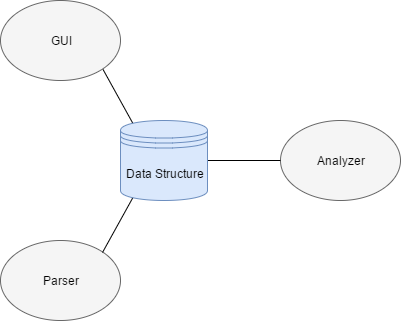

The diagram above was exported from draw.io. Its source (the exported page's mxGraphModel, read from the mxfile embedded in the PNG):
<mxGraphModel dx="1411" dy="696" grid="1" gridSize="10" guides="1" tooltips="1" connect="1" arrows="1" fold="1" page="1" pageScale="1" pageWidth="826" pageHeight="1169" background="#ffffff" math="0" shadow="0">
  <root>
    <mxCell id="0" />
    <mxCell id="1" parent="0" />
    <mxCell id="4" value="" style="endArrow=none;html=1;exitX=1;exitY=1;entryX=0.15;entryY=0.05;entryPerimeter=0;" edge="1" parent="1" source="6" target="11">
      <mxGeometry width="50" height="50" relative="1" as="geometry">
        <mxPoint x="160" y="170" as="sourcePoint" />
        <mxPoint x="371" y="272" as="targetPoint" />
      </mxGeometry>
    </mxCell>
    <mxCell id="6" value="GUI" style="ellipse;whiteSpace=wrap;html=1;fillColor=#f5f5f5;strokeColor=#666666;" vertex="1" parent="1">
      <mxGeometry x="260" y="140" width="120" height="80" as="geometry" />
    </mxCell>
    <mxCell id="7" value="Parser" style="ellipse;whiteSpace=wrap;html=1;fillColor=#f5f5f5;strokeColor=#666666;" vertex="1" parent="1">
      <mxGeometry x="260" y="380" width="120" height="80" as="geometry" />
    </mxCell>
    <mxCell id="8" value="" style="endArrow=none;html=1;entryX=1;entryY=0;exitX=0.15;exitY=0.95;exitPerimeter=0;" edge="1" parent="1" source="11" target="7">
      <mxGeometry width="50" height="50" relative="1" as="geometry">
        <mxPoint x="371" y="328" as="sourcePoint" />
        <mxPoint x="250" y="460" as="targetPoint" />
      </mxGeometry>
    </mxCell>
    <mxCell id="9" value="Analyzer" style="ellipse;whiteSpace=wrap;html=1;fillColor=#f5f5f5;strokeColor=#666666;" vertex="1" parent="1">
      <mxGeometry x="540" y="260" width="120" height="80" as="geometry" />
    </mxCell>
    <mxCell id="10" value="" style="endArrow=none;html=1;entryX=0;entryY=0.5;exitX=1;exitY=0.5;" edge="1" parent="1" source="11" target="9">
      <mxGeometry width="50" height="50" relative="1" as="geometry">
        <mxPoint x="490" y="320" as="sourcePoint" />
        <mxPoint x="250" y="500" as="targetPoint" />
      </mxGeometry>
    </mxCell>
    <mxCell id="11" value="Data Structure" style="shape=datastore;whiteSpace=wrap;html=1;fillColor=#dae8fc;strokeColor=#6c8ebf;" vertex="1" parent="1">
      <mxGeometry x="380" y="260" width="87" height="80" as="geometry" />
    </mxCell>
  </root>
</mxGraphModel>